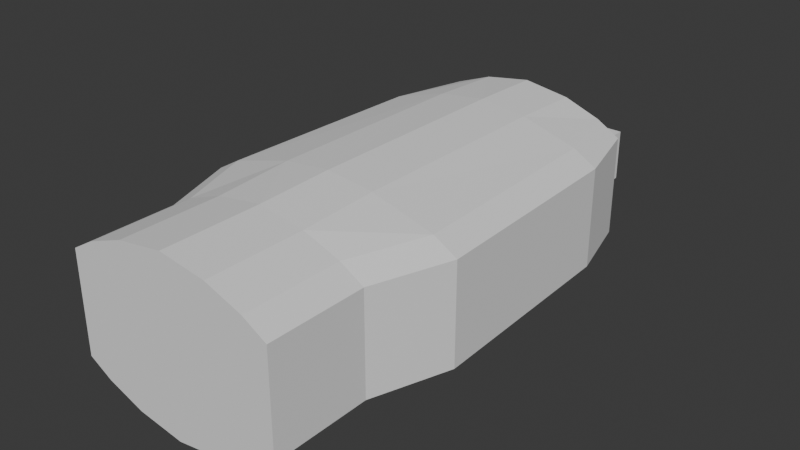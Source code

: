 # Source: taser.blend  (saved by Blender 4.1.23; exported with 4.5.12 LTS)
import bpy
from mathutils import Matrix  # noqa: F401  (used for matrix-valued properties, if any)

bpy.ops.wm.read_factory_settings(use_empty=True)
scene = bpy.context.scene
scene.name = 'Scene'

# ---- collections
col_collection = bpy.data.collections.new('Collection'); scene.collection.children.link(col_collection)

# ---- world
world_world = bpy.data.worlds.new('World'); scene.world = world_world
world_world.use_nodes = True; world_world.node_tree.nodes.clear()
_N = world_world.node_tree.nodes; _L = world_world.node_tree.links
n0 = _N.new('ShaderNodeOutputWorld'); n0.name = 'World Output'; n0.location = (300, 300)
n1 = _N.new('ShaderNodeBackground'); n1.name = 'Background'; n1.location = (10, 300)
n1.inputs[0].default_value = (0.05088, 0.05088, 0.05088, 1.0)
_L.new(n1.outputs[0], n0.inputs[0])
n0.is_active_output = True
world_world.color = (0.05088, 0.05088, 0.05088)
world_world.use_sun_shadow = False
world_world.sun_shadow_jitter_overblur = 0.0

# ---- meshes
me_cube_001 = bpy.data.meshes.new('Cube.001')
me_cube_001.from_pydata([(0.3276, 1.72, -0.2436), (0.3276, 1.72, 0.2436), (0.674, 1.72, 0.2436), (0.674, 1.72, -0.2436), (-0.674, 1.72, -0.2436), (-0.674, 1.72, 0.2436), (-0.3276, 1.72, 0.2436), (-0.3276, 1.72, -0.2436), (0.3276, 2.374, 0.2436), (0.3276, 2.374, -0.2436), (0.674, 2.374, -0.2436), (0.674, 2.374, 0.2436), (-0.674, 2.374, 0.2436), (-0.674, 2.374, -0.2436), (-0.3276, 2.374, -0.2436), (-0.3276, 2.374, 0.2436), (-0.781, -1.72, -0.6002), (-1.0, -1.72, -0.4716), (-1.0, -1.72, 0.4716), (-0.781, -1.72, 0.6002), (-0.7807, 1.72, -0.6002), (-1.0, 1.72, -0.4716), (-0.9822, 1.72, -0.472), (-1.0, 1.72, 0.4716), (-0.7807, 1.72, 0.6002), (-0.9822, 1.72, 0.472), (1.0, -1.72, -0.4716), (0.781, -1.72, -0.6002), (0.781, -1.72, 0.6002), (1.0, -1.72, 0.4716), (1.0, 1.72, -0.4716), (0.7807, 1.72, -0.6002), (0.9822, 1.72, -0.472), (0.7807, 1.72, 0.6002), (1.0, 1.72, 0.4716), (0.9822, 1.72, 0.472), (-1.252, -0.9944, -0.4716), (-1.033, -0.9944, -0.6002), (-1.033, -0.9944, 0.6002), (-1.252, -0.9944, 0.4716), (1.033, -0.9944, -0.6002), (1.252, -0.9944, -0.4716), (1.252, -0.9944, 0.4716), (1.033, -0.9944, 0.6002), (-1.0, -2.642, -0.4716), (-0.7811, -2.642, -0.6002), (-0.7811, -2.642, 0.6002), (-1.0, -2.642, 0.4716), (0.7811, -2.642, -0.6002), (1.0, -2.642, -0.4716), (1.0, -2.642, 0.4716), (0.7811, -2.642, 0.6002), (-1.189, 1.014, 0.4716), (-0.9698, 1.014, 0.6002), (1.189, 1.014, -0.4716), (0.9698, 1.014, -0.6002), (-1.189, 1.014, -0.4716), (-0.9698, 1.014, -0.6002), (1.189, 1.014, 0.4716), (0.9698, 1.014, 0.6002), (0.4355, 1.72, -0.7274), (-0.4355, 1.72, -0.7274), (-0.1416, 1.72, -0.4484), (0.0, 1.72, -0.4261), (0.1416, 1.72, -0.4484), (0.0, 1.72, -0.7939), (-0.4355, 1.72, 0.7274), (0.4355, 1.72, 0.7274), (0.1416, 1.72, 0.4484), (0.0, 1.72, 0.4261), (-0.1416, 1.72, 0.4484), (0.0, 1.72, 0.7939), (-0.4364, -1.72, -0.7272), (0.4364, -1.72, -0.7272), (-2.98e-08, -1.72, -0.7938), (0.4364, -1.72, 0.7272), (-0.4364, -1.72, 0.7272), (2.98e-08, -1.72, 0.7938), (-0.4475, -0.9944, 0.7633), (0.4475, -0.9944, 0.7633), (2.98e-08, -0.9944, 0.8149), (0.4475, -0.9944, -0.7633), (-0.4475, -0.9944, -0.7633), (-2.98e-08, -0.9944, -0.8149), (0.4371, -2.642, -0.7269), (-0.4371, -2.642, -0.7269), (0.0, -2.642, -0.7936), (-0.4371, -2.642, 0.7269), (0.4371, -2.642, 0.7269), (0.0, -2.642, 0.7936), (0.4451, 1.014, -0.7559), (-0.4451, 1.014, -0.7559), (0.0, 1.014, -0.8106), (-0.4451, 1.014, 0.7559), (0.4451, 1.014, 0.7559), (0.0, 1.014, 0.8106)], [], [(60, 31, 55, 90), (6, 7, 14, 15), (28, 75, 88, 51), (81, 40, 27, 73), (41, 42, 29, 26), (22, 21, 23, 25, 5, 4), (54, 58, 42, 41), (57, 91, 82, 37), (85, 87, 46, 47, 44, 45), (18, 17, 44, 47), (93, 53, 38, 78), (76, 19, 46, 87), (37, 82, 72, 16), (66, 24, 53, 93), (70, 69, 63, 62, 7, 6), (16, 72, 85, 45), (59, 94, 79, 43), (90, 55, 40, 81), (56, 52, 23, 21), (35, 34, 30, 32, 3, 2), (43, 79, 75, 28), (36, 39, 52, 56), (48, 49, 50, 51, 88, 84), (78, 38, 19, 76), (17, 18, 39, 36), (1, 2, 11, 8), (32, 31, 60, 64, 0, 3), (25, 24, 66, 70, 6, 5), (30, 34, 58, 54), (33, 67, 94, 59), (64, 63, 69, 68, 1, 0), (26, 29, 50, 49), (62, 61, 20, 22, 4, 7), (68, 67, 33, 35, 2, 1), (9, 8, 11, 10), (13, 12, 15, 14), (0, 1, 8, 9), (7, 4, 13, 14), (2, 3, 10, 11), (3, 0, 9, 10), (5, 6, 15, 12), (4, 5, 12, 13), (20, 21, 22), (23, 24, 25), (30, 31, 32), (33, 34, 35), (37, 16, 17, 36), (53, 24, 23, 52), (55, 31, 30, 54), (43, 28, 29, 42), (57, 37, 36, 56), (19, 38, 39, 18), (27, 40, 41, 26), (59, 43, 42, 58), (16, 45, 44, 17), (46, 19, 18, 47), (26, 49, 48, 27), (50, 29, 28, 51), (38, 53, 52, 39), (40, 55, 54, 41), (20, 57, 56, 21), (33, 59, 58, 34), (73, 27, 48, 84), (60, 65, 61, 62, 63, 64), (66, 71, 67, 68, 69, 70), (66, 93, 95, 71), (71, 95, 94, 67), (60, 90, 92, 65), (65, 92, 91, 61), (76, 87, 89, 77), (77, 89, 88, 75), (73, 84, 86, 74), (74, 86, 85, 72), (87, 85, 86, 89), (89, 86, 84, 88), (90, 81, 83, 92), (92, 83, 82, 91), (93, 78, 80, 95), (95, 80, 79, 94), (78, 76, 77, 80), (80, 77, 75, 79), (81, 73, 74, 83), (83, 74, 72, 82), (20, 61, 91, 57)])
_uv = me_cube_001.uv_layers.new(name='UVMap')
_uv.uv.foreach_set('vector', [0.3044, 0.5, 0.3476, 0.5, 0.352, 0.5782, 0.2968, 0.5782, 0.6026, 0.3526, 0.3974, 0.3526, 0.3974, 0.3526, 0.6026, 0.3526, 0.6524, 0.75, 0.6955, 0.75, 0.6954, 0.75, 0.6524, 0.75, 0.2947, 0.6972, 0.3531, 0.6972, 0.3476, 0.75, 0.3045, 0.75, 0.4018, 0.6972, 0.5982, 0.6972, 0.5982, 0.75, 0.4018, 0.75, 0.3831, 0.2581, 0.4018, 0.25, 0.5982, 0.25, 0.6169, 0.2581, 0.6026, 0.2724, 0.3974, 0.2724, 0.4018, 0.5782, 0.5982, 0.5782, 0.5982, 0.6972, 0.4018, 0.6972, 0.148, 0.5782, 0.2032, 0.5782, 0.2053, 0.6972, 0.1469, 0.6972, 0.375, 0.9296, 0.625, 0.9296, 0.625, 0.9726, 0.5982, 1.0, 0.4018, 1.0, 0.375, 0.9726, 0.5982, 0.0, 0.4018, 0.0, 0.4018, 0.0, 0.5982, 0.0, 0.7968, 0.5782, 0.852, 0.5782, 0.8531, 0.6972, 0.7947, 0.6972, 0.8045, 0.75, 0.8476, 0.75, 0.8476, 0.75, 0.8046, 0.75, 0.1469, 0.6972, 0.2053, 0.6972, 0.1955, 0.75, 0.1524, 0.75, 0.8044, 0.5, 0.8476, 0.5, 0.852, 0.5782, 0.7968, 0.5782, 0.6097, 0.3597, 0.56, 0.375, 0.44, 0.375, 0.3903, 0.3597, 0.3974, 0.3526, 0.6026, 0.3526, 0.1524, 0.75, 0.1955, 0.75, 0.1954, 0.75, 0.1524, 0.75, 0.648, 0.5782, 0.7032, 0.5782, 0.7053, 0.6972, 0.6469, 0.6972, 0.2968, 0.5782, 0.352, 0.5782, 0.3531, 0.6972, 0.2947, 0.6972, 0.4018, 0.1718, 0.5982, 0.1718, 0.5982, 0.25, 0.4018, 0.25, 0.6169, 0.4919, 0.5982, 0.5, 0.4018, 0.5, 0.3831, 0.4919, 0.3974, 0.4776, 0.6026, 0.4776, 0.6469, 0.6972, 0.7053, 0.6972, 0.6955, 0.75, 0.6524, 0.75, 0.4018, 0.05275, 0.5982, 0.05275, 0.5982, 0.1718, 0.4018, 0.1718, 0.375, 0.7774, 0.4018, 0.75, 0.5982, 0.75, 0.625, 0.7774, 0.625, 0.8204, 0.375, 0.8204, 0.7947, 0.6972, 0.8531, 0.6972, 0.8476, 0.75, 0.8045, 0.75, 0.4018, 0.0, 0.5982, 0.0, 0.5982, 0.05275, 0.4018, 0.05275, 0.6026, 0.3974, 0.6026, 0.4776, 0.6026, 0.4776, 0.6026, 0.3974, 0.3831, 0.4919, 0.375, 0.4726, 0.375, 0.4294, 0.3903, 0.3903, 0.3974, 0.3974, 0.3974, 0.4776, 0.6169, 0.2581, 0.625, 0.2774, 0.625, 0.3206, 0.6097, 0.3597, 0.6026, 0.3526, 0.6026, 0.2724, 0.4018, 0.5, 0.5982, 0.5, 0.5982, 0.5782, 0.4018, 0.5782, 0.6524, 0.5, 0.6956, 0.5, 0.7032, 0.5782, 0.648, 0.5782, 0.3903, 0.3903, 0.44, 0.375, 0.56, 0.375, 0.6097, 0.3903, 0.6026, 0.3974, 0.3974, 0.3974, 0.4018, 0.75, 0.5982, 0.75, 0.5982, 0.75, 0.4018, 0.75, 0.3903, 0.3597, 0.375, 0.3206, 0.375, 0.2774, 0.3831, 0.2581, 0.3974, 0.2724, 0.3974, 0.3526, 0.6097, 0.3903, 0.625, 0.4294, 0.625, 0.4726, 0.6169, 0.4919, 0.6026, 0.4776, 0.6026, 0.3974, 0.3974, 0.3974, 0.6026, 0.3974, 0.6026, 0.4776, 0.3974, 0.4776, 0.3974, 0.2724, 0.6026, 0.2724, 0.6026, 0.3526, 0.3974, 0.3526, 0.3974, 0.3974, 0.6026, 0.3974, 0.6026, 0.3974, 0.3974, 0.3974, 0.3974, 0.3526, 0.3974, 0.2724, 0.3974, 0.2724, 0.3974, 0.3526, 0.6026, 0.4776, 0.3974, 0.4776, 0.3974, 0.4776, 0.6026, 0.4776, 0.3974, 0.4776, 0.3974, 0.3974, 0.3974, 0.3974, 0.3974, 0.4776, 0.6026, 0.2724, 0.6026, 0.3526, 0.6026, 0.3526, 0.6026, 0.2724, 0.3974, 0.2724, 0.6026, 0.2724, 0.6026, 0.2724, 0.3974, 0.2724, 0.1524, 0.5, 0.125, 0.5, 0.1272, 0.5, 0.5982, 0.25, 0.6243, 0.2507, 0.6169, 0.2581, 0.4018, 0.5, 0.3757, 0.4993, 0.3831, 0.4919, 0.6243, 0.4993, 0.5982, 0.5, 0.6169, 0.4919, 0.1469, 0.6972, 0.1524, 0.75, 0.125, 0.75, 0.125, 0.6972, 0.625, 0.1778, 0.625, 0.25, 0.5982, 0.25, 0.5982, 0.1718, 0.352, 0.5782, 0.3476, 0.5, 0.4018, 0.5, 0.4018, 0.5782, 0.6469, 0.6972, 0.6524, 0.75, 0.5982, 0.75, 0.5982, 0.6972, 0.148, 0.5782, 0.1469, 0.6972, 0.125, 0.6972, 0.125, 0.5782, 0.625, 0.0, 0.625, 0.04782, 0.5982, 0.05275, 0.5982, 0.0, 0.3476, 0.75, 0.3531, 0.6972, 0.4018, 0.6972, 0.4018, 0.75, 0.648, 0.5782, 0.6469, 0.6972, 0.5982, 0.6972, 0.5982, 0.5782, 0.1524, 0.75, 0.1524, 0.75, 0.125, 0.75, 0.125, 0.75, 0.625, 0.0, 0.625, 0.0, 0.5982, 0.0, 0.5982, 0.0, 0.4018, 0.75, 0.4018, 0.75, 0.3476, 0.75, 0.3476, 0.75, 0.5982, 0.75, 0.5982, 0.75, 0.6524, 0.75, 0.6524, 0.75, 0.625, 0.05316, 0.625, 0.1718, 0.5982, 0.1718, 0.5982, 0.05275, 0.3531, 0.6972, 0.352, 0.5782, 0.4018, 0.5782, 0.4018, 0.6972, 0.1524, 0.5, 0.148, 0.5782, 0.125, 0.5782, 0.125, 0.5, 0.6524, 0.5, 0.648, 0.5782, 0.5982, 0.5782, 0.5982, 0.5, 0.3045, 0.75, 0.3476, 0.75, 0.3476, 0.75, 0.3046, 0.75, 0.3756, 0.3744, 0.378, 0.372, 0.375, 0.3206, 0.3903, 0.3597, 0.3896, 0.3604, 0.3874, 0.3626, 0.6155, 0.3655, 0.6118, 0.375, 0.6024, 0.375, 0.5631, 0.375, 0.56, 0.375, 0.6097, 0.3597, 0.8044, 0.5, 0.7968, 0.5782, 0.75, 0.5782, 0.75, 0.5, 0.75, 0.5, 0.75, 0.5782, 0.7032, 0.5782, 0.6956, 0.5, 0.3044, 0.5, 0.2968, 0.5782, 0.25, 0.5782, 0.25, 0.5, 0.25, 0.5, 0.25, 0.5782, 0.2032, 0.5782, 0.1956, 0.5, 0.8045, 0.75, 0.8046, 0.75, 0.75, 0.75, 0.75, 0.75, 0.75, 0.75, 0.75, 0.75, 0.6954, 0.75, 0.6955, 0.75, 0.3045, 0.75, 0.3046, 0.75, 0.25, 0.75, 0.25, 0.75, 0.25, 0.75, 0.25, 0.75, 0.1954, 0.75, 0.1955, 0.75, 0.625, 0.9296, 0.375, 0.9296, 0.3883, 0.875, 0.6117, 0.875, 0.6117, 0.875, 0.3883, 0.875, 0.375, 0.8204, 0.625, 0.8204, 0.2968, 0.5782, 0.2947, 0.6972, 0.25, 0.6972, 0.25, 0.5782, 0.25, 0.5782, 0.25, 0.6972, 0.2053, 0.6972, 0.2032, 0.5782, 0.7968, 0.5782, 0.7947, 0.6972, 0.75, 0.6972, 0.75, 0.5782, 0.75, 0.5782, 0.75, 0.6972, 0.7053, 0.6972, 0.7032, 0.5782, 0.7947, 0.6972, 0.8045, 0.75, 0.75, 0.75, 0.75, 0.6972, 0.75, 0.6972, 0.75, 0.75, 0.6955, 0.75, 0.7053, 0.6972, 0.2947, 0.6972, 0.3045, 0.75, 0.25, 0.75, 0.25, 0.6972, 0.25, 0.6972, 0.25, 0.75, 0.1955, 0.75, 0.2053, 0.6972, 0.1524, 0.5, 0.1956, 0.5, 0.2032, 0.5782, 0.148, 0.5782])
me_cube_001.update()

# ---- objects
ob_cube = bpy.data.objects.new('Cube', me_cube_001)

# ---- transforms, parenting, visibility, modifiers, constraints
ob_cube.location = (0.0, 0.0, 0.0)

# ---- collection membership
col_collection.objects.link(ob_cube)

# ---- scene / render settings (as saved in the file)
scene.frame_start = 1; scene.frame_end = 250; scene.frame_set(1)
scene.render.engine = 'BLENDER_EEVEE_NEXT'
scene.cycles.sampling_pattern = 'TABULATED_SOBOL'
scene.eevee.ray_tracing_options.trace_max_roughness = 0.0
bpy.context.view_layer.update()

# ---- added for rendering (the .blend has no active camera and no usable light): camera, sun
cam_auto = bpy.data.cameras.new('AutoCamera')
cam_auto.lens = 50.0
cam_auto.sensor_width = 36.0
cam_auto.clip_end = 1000.0
ob_auto_camera = bpy.data.objects.new('AutoCamera', cam_auto)
scene.collection.objects.link(ob_auto_camera)
ob_auto_camera.location = (5.40184, -6.61609, 4.32147)
ob_auto_camera.rotation_euler = (1.09748, -7.21219e-08, 0.694738)
scene.camera = ob_auto_camera
light_auto_sun = bpy.data.lights.new('AutoSun', 'SUN')
light_auto_sun.energy = 3.0
light_auto_sun.angle = 0.0523599
ob_auto_sun = bpy.data.objects.new('AutoSun', light_auto_sun)
scene.collection.objects.link(ob_auto_sun)
ob_auto_sun.rotation_euler = (0.872665, 0.174533, 0.523599)
bpy.context.view_layer.update()
